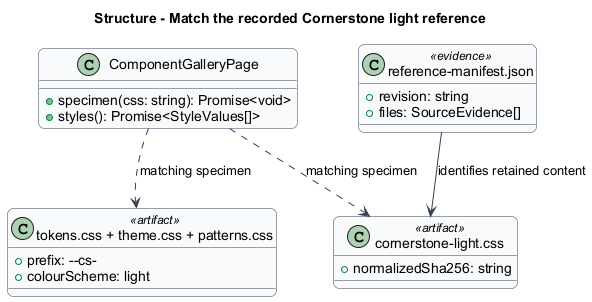

The diagram above was rendered by PlantUML. Its source (embedded in the PNG):
@startuml
skinparam backgroundColor #FFFFFF
skinparam shadowing false
skinparam roundcorner 12
skinparam defaultFontName Arial
skinparam ArrowColor #344054
skinparam classBackgroundColor #F9FAFB
skinparam classBorderColor #344054
skinparam sequenceMessageAlign center
skinparam maxMessageSize 180
title Structure - Match the recorded Cornerstone light reference
class ComponentGalleryPage {
  +specimen(css: string): Promise<void>
  +styles(): Promise<StyleValues[]>
}
class "cornerstone-light.css" as Reference <<artifact>> {
  +normalizedSha256: string
}
class "tokens.css + theme.css + patterns.css" as Local <<artifact>> {
  +prefix: --cs-
  +colourScheme: light
}
class "reference-manifest.json" as Manifest <<evidence>> {
  +revision: string
  +files: SourceEvidence[]
}
ComponentGalleryPage ..> Reference : matching specimen
ComponentGalleryPage ..> Local : matching specimen
Manifest --> Reference : identifies retained content

@enduml